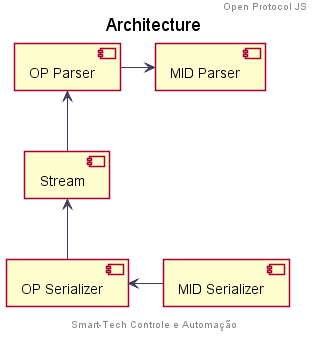

The diagram above was rendered by PlantUML. Its source (embedded in the PNG):
@startuml architecture
skinparam componentStyle uml2
skinparam shadowing false
skinparam ArrowColor #3d3c5b

skinparam rectangle {
	BorderColor #8bc541
	BackgroundColor #8bc541
	BackgroundColor #ffffff
}

title Architecture
header Open Protocol JS

[Stream] as ST
[OP Parser] as OPP
[MID Parser] as MP
[OP Serializer] as OPS
[MID Serializer] as MS

ST  -up-> OPP
ST <-down- OPS
OPP -right-> MP
OPS <- MS

center footer Smart-Tech Controle e Automação
@enduml